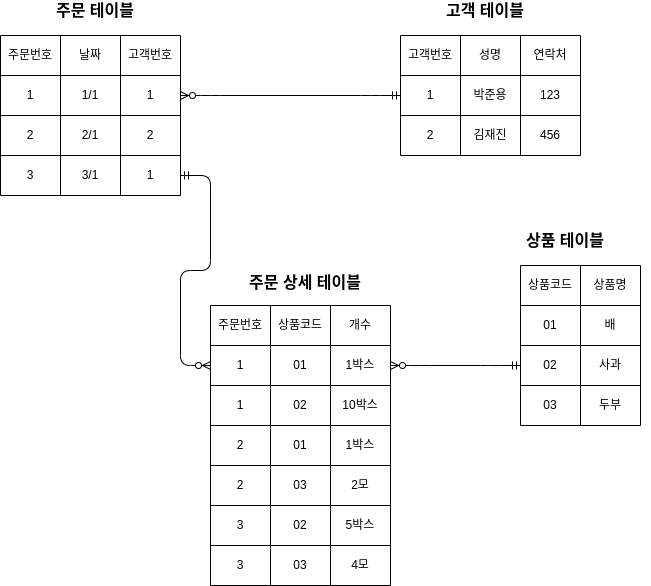

The diagram above was exported from draw.io. Its source (the exported page's mxGraphModel, read from the mxfile embedded in the PNG):
<mxGraphModel dx="474" dy="715" grid="1" gridSize="10" guides="1" tooltips="1" connect="1" arrows="1" fold="1" page="1" pageScale="1" pageWidth="827" pageHeight="1169" math="0" shadow="0">
  <root>
    <mxCell id="0" />
    <mxCell id="1" parent="0" />
    <mxCell id="2" value="" style="shape=table;startSize=0;container=1;collapsible=0;childLayout=tableLayout;" parent="1" vertex="1">
      <mxGeometry x="90" y="175" width="180" height="160" as="geometry" />
    </mxCell>
    <mxCell id="3" value="" style="shape=partialRectangle;collapsible=0;dropTarget=0;pointerEvents=0;fillColor=none;top=0;left=0;bottom=0;right=0;points=[[0,0.5],[1,0.5]];portConstraint=eastwest;" parent="2" vertex="1">
      <mxGeometry width="180" height="40" as="geometry" />
    </mxCell>
    <mxCell id="4" value="주문번호" style="shape=partialRectangle;html=1;whiteSpace=wrap;connectable=0;overflow=hidden;fillColor=none;top=0;left=0;bottom=0;right=0;pointerEvents=1;" parent="3" vertex="1">
      <mxGeometry width="60" height="40" as="geometry" />
    </mxCell>
    <mxCell id="5" value="날짜" style="shape=partialRectangle;html=1;whiteSpace=wrap;connectable=0;overflow=hidden;fillColor=none;top=0;left=0;bottom=0;right=0;pointerEvents=1;" parent="3" vertex="1">
      <mxGeometry x="60" width="60" height="40" as="geometry" />
    </mxCell>
    <mxCell id="6" value="고객번호" style="shape=partialRectangle;html=1;whiteSpace=wrap;connectable=0;overflow=hidden;fillColor=none;top=0;left=0;bottom=0;right=0;pointerEvents=1;" parent="3" vertex="1">
      <mxGeometry x="120" width="60" height="40" as="geometry" />
    </mxCell>
    <mxCell id="7" value="" style="shape=partialRectangle;collapsible=0;dropTarget=0;pointerEvents=0;fillColor=none;top=0;left=0;bottom=0;right=0;points=[[0,0.5],[1,0.5]];portConstraint=eastwest;" parent="2" vertex="1">
      <mxGeometry y="40" width="180" height="40" as="geometry" />
    </mxCell>
    <mxCell id="8" value="1" style="shape=partialRectangle;html=1;whiteSpace=wrap;connectable=0;overflow=hidden;fillColor=none;top=0;left=0;bottom=0;right=0;pointerEvents=1;" parent="7" vertex="1">
      <mxGeometry width="60" height="40" as="geometry" />
    </mxCell>
    <mxCell id="9" value="1/1" style="shape=partialRectangle;html=1;whiteSpace=wrap;connectable=0;overflow=hidden;fillColor=none;top=0;left=0;bottom=0;right=0;pointerEvents=1;" parent="7" vertex="1">
      <mxGeometry x="60" width="60" height="40" as="geometry" />
    </mxCell>
    <mxCell id="10" value="1" style="shape=partialRectangle;html=1;whiteSpace=wrap;connectable=0;overflow=hidden;fillColor=none;top=0;left=0;bottom=0;right=0;pointerEvents=1;" parent="7" vertex="1">
      <mxGeometry x="120" width="60" height="40" as="geometry" />
    </mxCell>
    <mxCell id="11" value="" style="shape=partialRectangle;collapsible=0;dropTarget=0;pointerEvents=0;fillColor=none;top=0;left=0;bottom=0;right=0;points=[[0,0.5],[1,0.5]];portConstraint=eastwest;" parent="2" vertex="1">
      <mxGeometry y="80" width="180" height="40" as="geometry" />
    </mxCell>
    <mxCell id="12" value="2" style="shape=partialRectangle;html=1;whiteSpace=wrap;connectable=0;overflow=hidden;fillColor=none;top=0;left=0;bottom=0;right=0;pointerEvents=1;" parent="11" vertex="1">
      <mxGeometry width="60" height="40" as="geometry" />
    </mxCell>
    <mxCell id="13" value="2/1" style="shape=partialRectangle;html=1;whiteSpace=wrap;connectable=0;overflow=hidden;fillColor=none;top=0;left=0;bottom=0;right=0;pointerEvents=1;" parent="11" vertex="1">
      <mxGeometry x="60" width="60" height="40" as="geometry" />
    </mxCell>
    <mxCell id="14" value="2" style="shape=partialRectangle;html=1;whiteSpace=wrap;connectable=0;overflow=hidden;fillColor=none;top=0;left=0;bottom=0;right=0;pointerEvents=1;" parent="11" vertex="1">
      <mxGeometry x="120" width="60" height="40" as="geometry" />
    </mxCell>
    <mxCell id="15" value="" style="shape=partialRectangle;collapsible=0;dropTarget=0;pointerEvents=0;fillColor=none;top=0;left=0;bottom=0;right=0;points=[[0,0.5],[1,0.5]];portConstraint=eastwest;" parent="2" vertex="1">
      <mxGeometry y="120" width="180" height="40" as="geometry" />
    </mxCell>
    <mxCell id="16" value="3" style="shape=partialRectangle;html=1;whiteSpace=wrap;connectable=0;overflow=hidden;fillColor=none;top=0;left=0;bottom=0;right=0;pointerEvents=1;" parent="15" vertex="1">
      <mxGeometry width="60" height="40" as="geometry" />
    </mxCell>
    <mxCell id="17" value="3/1" style="shape=partialRectangle;html=1;whiteSpace=wrap;connectable=0;overflow=hidden;fillColor=none;top=0;left=0;bottom=0;right=0;pointerEvents=1;" parent="15" vertex="1">
      <mxGeometry x="60" width="60" height="40" as="geometry" />
    </mxCell>
    <mxCell id="18" value="1" style="shape=partialRectangle;html=1;whiteSpace=wrap;connectable=0;overflow=hidden;fillColor=none;top=0;left=0;bottom=0;right=0;pointerEvents=1;" parent="15" vertex="1">
      <mxGeometry x="120" width="60" height="40" as="geometry" />
    </mxCell>
    <mxCell id="19" value="" style="shape=table;startSize=0;container=1;collapsible=0;childLayout=tableLayout;" parent="1" vertex="1">
      <mxGeometry x="490" y="175" width="180" height="120" as="geometry" />
    </mxCell>
    <mxCell id="20" value="" style="shape=partialRectangle;collapsible=0;dropTarget=0;pointerEvents=0;fillColor=none;top=0;left=0;bottom=0;right=0;points=[[0,0.5],[1,0.5]];portConstraint=eastwest;" parent="19" vertex="1">
      <mxGeometry width="180" height="40" as="geometry" />
    </mxCell>
    <mxCell id="21" value="고객번호" style="shape=partialRectangle;html=1;whiteSpace=wrap;connectable=0;overflow=hidden;fillColor=none;top=0;left=0;bottom=0;right=0;pointerEvents=1;" parent="20" vertex="1">
      <mxGeometry width="60" height="40" as="geometry" />
    </mxCell>
    <mxCell id="22" value="성명" style="shape=partialRectangle;html=1;whiteSpace=wrap;connectable=0;overflow=hidden;fillColor=none;top=0;left=0;bottom=0;right=0;pointerEvents=1;" parent="20" vertex="1">
      <mxGeometry x="60" width="60" height="40" as="geometry" />
    </mxCell>
    <mxCell id="23" value="연락처" style="shape=partialRectangle;html=1;whiteSpace=wrap;connectable=0;overflow=hidden;fillColor=none;top=0;left=0;bottom=0;right=0;pointerEvents=1;" parent="20" vertex="1">
      <mxGeometry x="120" width="60" height="40" as="geometry" />
    </mxCell>
    <mxCell id="24" value="" style="shape=partialRectangle;collapsible=0;dropTarget=0;pointerEvents=0;fillColor=none;top=0;left=0;bottom=0;right=0;points=[[0,0.5],[1,0.5]];portConstraint=eastwest;" parent="19" vertex="1">
      <mxGeometry y="40" width="180" height="40" as="geometry" />
    </mxCell>
    <mxCell id="25" value="1" style="shape=partialRectangle;html=1;whiteSpace=wrap;connectable=0;overflow=hidden;fillColor=none;top=0;left=0;bottom=0;right=0;pointerEvents=1;" parent="24" vertex="1">
      <mxGeometry width="60" height="40" as="geometry" />
    </mxCell>
    <mxCell id="26" value="박준용" style="shape=partialRectangle;html=1;whiteSpace=wrap;connectable=0;overflow=hidden;fillColor=none;top=0;left=0;bottom=0;right=0;pointerEvents=1;" parent="24" vertex="1">
      <mxGeometry x="60" width="60" height="40" as="geometry" />
    </mxCell>
    <mxCell id="27" value="123" style="shape=partialRectangle;html=1;whiteSpace=wrap;connectable=0;overflow=hidden;fillColor=none;top=0;left=0;bottom=0;right=0;pointerEvents=1;" parent="24" vertex="1">
      <mxGeometry x="120" width="60" height="40" as="geometry" />
    </mxCell>
    <mxCell id="28" value="" style="shape=partialRectangle;collapsible=0;dropTarget=0;pointerEvents=0;fillColor=none;top=0;left=0;bottom=0;right=0;points=[[0,0.5],[1,0.5]];portConstraint=eastwest;" parent="19" vertex="1">
      <mxGeometry y="80" width="180" height="40" as="geometry" />
    </mxCell>
    <mxCell id="29" value="2" style="shape=partialRectangle;html=1;whiteSpace=wrap;connectable=0;overflow=hidden;fillColor=none;top=0;left=0;bottom=0;right=0;pointerEvents=1;" parent="28" vertex="1">
      <mxGeometry width="60" height="40" as="geometry" />
    </mxCell>
    <mxCell id="30" value="김재진" style="shape=partialRectangle;html=1;whiteSpace=wrap;connectable=0;overflow=hidden;fillColor=none;top=0;left=0;bottom=0;right=0;pointerEvents=1;" parent="28" vertex="1">
      <mxGeometry x="60" width="60" height="40" as="geometry" />
    </mxCell>
    <mxCell id="31" value="456" style="shape=partialRectangle;html=1;whiteSpace=wrap;connectable=0;overflow=hidden;fillColor=none;top=0;left=0;bottom=0;right=0;pointerEvents=1;" parent="28" vertex="1">
      <mxGeometry x="120" width="60" height="40" as="geometry" />
    </mxCell>
    <mxCell id="36" value="" style="shape=table;startSize=0;container=1;collapsible=0;childLayout=tableLayout;" parent="1" vertex="1">
      <mxGeometry x="300" y="445" width="180" height="280" as="geometry" />
    </mxCell>
    <mxCell id="37" value="" style="shape=partialRectangle;collapsible=0;dropTarget=0;pointerEvents=0;fillColor=none;top=0;left=0;bottom=0;right=0;points=[[0,0.5],[1,0.5]];portConstraint=eastwest;" parent="36" vertex="1">
      <mxGeometry width="180" height="40" as="geometry" />
    </mxCell>
    <mxCell id="38" value="주문번호" style="shape=partialRectangle;html=1;whiteSpace=wrap;connectable=0;overflow=hidden;fillColor=none;top=0;left=0;bottom=0;right=0;pointerEvents=1;" parent="37" vertex="1">
      <mxGeometry width="60" height="40" as="geometry" />
    </mxCell>
    <mxCell id="39" value="상품코드" style="shape=partialRectangle;html=1;whiteSpace=wrap;connectable=0;overflow=hidden;fillColor=none;top=0;left=0;bottom=0;right=0;pointerEvents=1;" parent="37" vertex="1">
      <mxGeometry x="60" width="60" height="40" as="geometry" />
    </mxCell>
    <mxCell id="40" value="개수" style="shape=partialRectangle;html=1;whiteSpace=wrap;connectable=0;overflow=hidden;fillColor=none;top=0;left=0;bottom=0;right=0;pointerEvents=1;" parent="37" vertex="1">
      <mxGeometry x="120" width="60" height="40" as="geometry" />
    </mxCell>
    <mxCell id="41" value="" style="shape=partialRectangle;collapsible=0;dropTarget=0;pointerEvents=0;fillColor=none;top=0;left=0;bottom=0;right=0;points=[[0,0.5],[1,0.5]];portConstraint=eastwest;" parent="36" vertex="1">
      <mxGeometry y="40" width="180" height="40" as="geometry" />
    </mxCell>
    <mxCell id="42" value="1" style="shape=partialRectangle;html=1;whiteSpace=wrap;connectable=0;overflow=hidden;fillColor=none;top=0;left=0;bottom=0;right=0;pointerEvents=1;" parent="41" vertex="1">
      <mxGeometry width="60" height="40" as="geometry" />
    </mxCell>
    <mxCell id="43" value="01" style="shape=partialRectangle;html=1;whiteSpace=wrap;connectable=0;overflow=hidden;fillColor=none;top=0;left=0;bottom=0;right=0;pointerEvents=1;" parent="41" vertex="1">
      <mxGeometry x="60" width="60" height="40" as="geometry" />
    </mxCell>
    <mxCell id="44" value="&lt;span&gt;1박스&lt;/span&gt;" style="shape=partialRectangle;html=1;whiteSpace=wrap;connectable=0;overflow=hidden;fillColor=none;top=0;left=0;bottom=0;right=0;pointerEvents=1;" parent="41" vertex="1">
      <mxGeometry x="120" width="60" height="40" as="geometry" />
    </mxCell>
    <mxCell id="45" value="" style="shape=partialRectangle;collapsible=0;dropTarget=0;pointerEvents=0;fillColor=none;top=0;left=0;bottom=0;right=0;points=[[0,0.5],[1,0.5]];portConstraint=eastwest;" parent="36" vertex="1">
      <mxGeometry y="80" width="180" height="40" as="geometry" />
    </mxCell>
    <mxCell id="46" value="1" style="shape=partialRectangle;html=1;whiteSpace=wrap;connectable=0;overflow=hidden;fillColor=none;top=0;left=0;bottom=0;right=0;pointerEvents=1;" parent="45" vertex="1">
      <mxGeometry width="60" height="40" as="geometry" />
    </mxCell>
    <mxCell id="47" value="02" style="shape=partialRectangle;html=1;whiteSpace=wrap;connectable=0;overflow=hidden;fillColor=none;top=0;left=0;bottom=0;right=0;pointerEvents=1;" parent="45" vertex="1">
      <mxGeometry x="60" width="60" height="40" as="geometry" />
    </mxCell>
    <mxCell id="48" value="&lt;span&gt;10박스&lt;/span&gt;" style="shape=partialRectangle;html=1;whiteSpace=wrap;connectable=0;overflow=hidden;fillColor=none;top=0;left=0;bottom=0;right=0;pointerEvents=1;" parent="45" vertex="1">
      <mxGeometry x="120" width="60" height="40" as="geometry" />
    </mxCell>
    <mxCell id="49" value="" style="shape=partialRectangle;collapsible=0;dropTarget=0;pointerEvents=0;fillColor=none;top=0;left=0;bottom=0;right=0;points=[[0,0.5],[1,0.5]];portConstraint=eastwest;" parent="36" vertex="1">
      <mxGeometry y="120" width="180" height="40" as="geometry" />
    </mxCell>
    <mxCell id="50" value="2" style="shape=partialRectangle;html=1;whiteSpace=wrap;connectable=0;overflow=hidden;fillColor=none;top=0;left=0;bottom=0;right=0;pointerEvents=1;" parent="49" vertex="1">
      <mxGeometry width="60" height="40" as="geometry" />
    </mxCell>
    <mxCell id="51" value="01" style="shape=partialRectangle;html=1;whiteSpace=wrap;connectable=0;overflow=hidden;fillColor=none;top=0;left=0;bottom=0;right=0;pointerEvents=1;" parent="49" vertex="1">
      <mxGeometry x="60" width="60" height="40" as="geometry" />
    </mxCell>
    <mxCell id="52" value="&lt;span&gt;1박스&lt;/span&gt;" style="shape=partialRectangle;html=1;whiteSpace=wrap;connectable=0;overflow=hidden;fillColor=none;top=0;left=0;bottom=0;right=0;pointerEvents=1;" parent="49" vertex="1">
      <mxGeometry x="120" width="60" height="40" as="geometry" />
    </mxCell>
    <mxCell id="53" value="" style="shape=partialRectangle;collapsible=0;dropTarget=0;pointerEvents=0;fillColor=none;top=0;left=0;bottom=0;right=0;points=[[0,0.5],[1,0.5]];portConstraint=eastwest;" parent="36" vertex="1">
      <mxGeometry y="160" width="180" height="40" as="geometry" />
    </mxCell>
    <mxCell id="54" value="2" style="shape=partialRectangle;html=1;whiteSpace=wrap;connectable=0;overflow=hidden;fillColor=none;top=0;left=0;bottom=0;right=0;pointerEvents=1;" parent="53" vertex="1">
      <mxGeometry width="60" height="40" as="geometry" />
    </mxCell>
    <mxCell id="55" value="03" style="shape=partialRectangle;html=1;whiteSpace=wrap;connectable=0;overflow=hidden;fillColor=none;top=0;left=0;bottom=0;right=0;pointerEvents=1;" parent="53" vertex="1">
      <mxGeometry x="60" width="60" height="40" as="geometry" />
    </mxCell>
    <mxCell id="56" value="&lt;span&gt;2모&lt;/span&gt;" style="shape=partialRectangle;html=1;whiteSpace=wrap;connectable=0;overflow=hidden;fillColor=none;top=0;left=0;bottom=0;right=0;pointerEvents=1;" parent="53" vertex="1">
      <mxGeometry x="120" width="60" height="40" as="geometry" />
    </mxCell>
    <mxCell id="57" value="" style="shape=partialRectangle;collapsible=0;dropTarget=0;pointerEvents=0;fillColor=none;top=0;left=0;bottom=0;right=0;points=[[0,0.5],[1,0.5]];portConstraint=eastwest;" parent="36" vertex="1">
      <mxGeometry y="200" width="180" height="40" as="geometry" />
    </mxCell>
    <mxCell id="58" value="3" style="shape=partialRectangle;html=1;whiteSpace=wrap;connectable=0;overflow=hidden;fillColor=none;top=0;left=0;bottom=0;right=0;pointerEvents=1;" parent="57" vertex="1">
      <mxGeometry width="60" height="40" as="geometry" />
    </mxCell>
    <mxCell id="59" value="02" style="shape=partialRectangle;html=1;whiteSpace=wrap;connectable=0;overflow=hidden;fillColor=none;top=0;left=0;bottom=0;right=0;pointerEvents=1;" parent="57" vertex="1">
      <mxGeometry x="60" width="60" height="40" as="geometry" />
    </mxCell>
    <mxCell id="60" value="&lt;span&gt;5박스&lt;/span&gt;" style="shape=partialRectangle;html=1;whiteSpace=wrap;connectable=0;overflow=hidden;fillColor=none;top=0;left=0;bottom=0;right=0;pointerEvents=1;" parent="57" vertex="1">
      <mxGeometry x="120" width="60" height="40" as="geometry" />
    </mxCell>
    <mxCell id="61" value="" style="shape=partialRectangle;collapsible=0;dropTarget=0;pointerEvents=0;fillColor=none;top=0;left=0;bottom=0;right=0;points=[[0,0.5],[1,0.5]];portConstraint=eastwest;" parent="36" vertex="1">
      <mxGeometry y="240" width="180" height="40" as="geometry" />
    </mxCell>
    <mxCell id="62" value="3" style="shape=partialRectangle;html=1;whiteSpace=wrap;connectable=0;overflow=hidden;fillColor=none;top=0;left=0;bottom=0;right=0;pointerEvents=1;" parent="61" vertex="1">
      <mxGeometry width="60" height="40" as="geometry" />
    </mxCell>
    <mxCell id="63" value="03" style="shape=partialRectangle;html=1;whiteSpace=wrap;connectable=0;overflow=hidden;fillColor=none;top=0;left=0;bottom=0;right=0;pointerEvents=1;" parent="61" vertex="1">
      <mxGeometry x="60" width="60" height="40" as="geometry" />
    </mxCell>
    <mxCell id="64" value="&lt;span&gt;4모&lt;/span&gt;" style="shape=partialRectangle;html=1;whiteSpace=wrap;connectable=0;overflow=hidden;fillColor=none;top=0;left=0;bottom=0;right=0;pointerEvents=1;" parent="61" vertex="1">
      <mxGeometry x="120" width="60" height="40" as="geometry" />
    </mxCell>
    <mxCell id="65" value="" style="shape=table;startSize=0;container=1;collapsible=0;childLayout=tableLayout;" parent="1" vertex="1">
      <mxGeometry x="610" y="405" width="120" height="160" as="geometry" />
    </mxCell>
    <mxCell id="66" value="" style="shape=partialRectangle;collapsible=0;dropTarget=0;pointerEvents=0;fillColor=none;top=0;left=0;bottom=0;right=0;points=[[0,0.5],[1,0.5]];portConstraint=eastwest;" parent="65" vertex="1">
      <mxGeometry width="120" height="40" as="geometry" />
    </mxCell>
    <mxCell id="67" value="상품코드" style="shape=partialRectangle;html=1;whiteSpace=wrap;connectable=0;overflow=hidden;fillColor=none;top=0;left=0;bottom=0;right=0;pointerEvents=1;" parent="66" vertex="1">
      <mxGeometry width="60" height="40" as="geometry" />
    </mxCell>
    <mxCell id="68" value="상품명" style="shape=partialRectangle;html=1;whiteSpace=wrap;connectable=0;overflow=hidden;fillColor=none;top=0;left=0;bottom=0;right=0;pointerEvents=1;" parent="66" vertex="1">
      <mxGeometry x="60" width="60" height="40" as="geometry" />
    </mxCell>
    <mxCell id="69" value="" style="shape=partialRectangle;collapsible=0;dropTarget=0;pointerEvents=0;fillColor=none;top=0;left=0;bottom=0;right=0;points=[[0,0.5],[1,0.5]];portConstraint=eastwest;" parent="65" vertex="1">
      <mxGeometry y="40" width="120" height="40" as="geometry" />
    </mxCell>
    <mxCell id="70" value="01" style="shape=partialRectangle;html=1;whiteSpace=wrap;connectable=0;overflow=hidden;fillColor=none;top=0;left=0;bottom=0;right=0;pointerEvents=1;" parent="69" vertex="1">
      <mxGeometry width="60" height="40" as="geometry" />
    </mxCell>
    <mxCell id="71" value="배" style="shape=partialRectangle;html=1;whiteSpace=wrap;connectable=0;overflow=hidden;fillColor=none;top=0;left=0;bottom=0;right=0;pointerEvents=1;" parent="69" vertex="1">
      <mxGeometry x="60" width="60" height="40" as="geometry" />
    </mxCell>
    <mxCell id="72" value="" style="shape=partialRectangle;collapsible=0;dropTarget=0;pointerEvents=0;fillColor=none;top=0;left=0;bottom=0;right=0;points=[[0,0.5],[1,0.5]];portConstraint=eastwest;" parent="65" vertex="1">
      <mxGeometry y="80" width="120" height="40" as="geometry" />
    </mxCell>
    <mxCell id="73" value="02" style="shape=partialRectangle;html=1;whiteSpace=wrap;connectable=0;overflow=hidden;fillColor=none;top=0;left=0;bottom=0;right=0;pointerEvents=1;" parent="72" vertex="1">
      <mxGeometry width="60" height="40" as="geometry" />
    </mxCell>
    <mxCell id="74" value="사과" style="shape=partialRectangle;html=1;whiteSpace=wrap;connectable=0;overflow=hidden;fillColor=none;top=0;left=0;bottom=0;right=0;pointerEvents=1;" parent="72" vertex="1">
      <mxGeometry x="60" width="60" height="40" as="geometry" />
    </mxCell>
    <mxCell id="75" value="" style="shape=partialRectangle;collapsible=0;dropTarget=0;pointerEvents=0;fillColor=none;top=0;left=0;bottom=0;right=0;points=[[0,0.5],[1,0.5]];portConstraint=eastwest;" parent="65" vertex="1">
      <mxGeometry y="120" width="120" height="40" as="geometry" />
    </mxCell>
    <mxCell id="76" value="03" style="shape=partialRectangle;html=1;whiteSpace=wrap;connectable=0;overflow=hidden;fillColor=none;top=0;left=0;bottom=0;right=0;pointerEvents=1;" parent="75" vertex="1">
      <mxGeometry width="60" height="40" as="geometry" />
    </mxCell>
    <mxCell id="77" value="두부" style="shape=partialRectangle;html=1;whiteSpace=wrap;connectable=0;overflow=hidden;fillColor=none;top=0;left=0;bottom=0;right=0;pointerEvents=1;" parent="75" vertex="1">
      <mxGeometry x="60" width="60" height="40" as="geometry" />
    </mxCell>
    <mxCell id="81" value="&lt;span style=&quot;font-size: 16px&quot;&gt;&lt;b&gt;주문 상세 테이블&lt;/b&gt;&lt;/span&gt;" style="text;html=1;strokeColor=none;fillColor=none;align=center;verticalAlign=middle;whiteSpace=wrap;rounded=0;" parent="1" vertex="1">
      <mxGeometry x="310" y="412" width="170" height="20" as="geometry" />
    </mxCell>
    <mxCell id="82" value="&lt;span style=&quot;font-size: 16px&quot;&gt;&lt;b&gt;상품 테이블&lt;/b&gt;&lt;/span&gt;" style="text;html=1;strokeColor=none;fillColor=none;align=center;verticalAlign=middle;whiteSpace=wrap;rounded=0;" parent="1" vertex="1">
      <mxGeometry x="570" y="370" width="170" height="20" as="geometry" />
    </mxCell>
    <mxCell id="83" value="&lt;span style=&quot;font-size: 16px&quot;&gt;&lt;b&gt;고객 테이블&lt;/b&gt;&lt;/span&gt;" style="text;html=1;strokeColor=none;fillColor=none;align=center;verticalAlign=middle;whiteSpace=wrap;rounded=0;" parent="1" vertex="1">
      <mxGeometry x="490" y="140" width="170" height="20" as="geometry" />
    </mxCell>
    <mxCell id="84" value="&lt;span style=&quot;font-size: 16px&quot;&gt;&lt;b&gt;주문 테이블&lt;/b&gt;&lt;/span&gt;" style="text;html=1;strokeColor=none;fillColor=none;align=center;verticalAlign=middle;whiteSpace=wrap;rounded=0;" parent="1" vertex="1">
      <mxGeometry x="100" y="140" width="170" height="20" as="geometry" />
    </mxCell>
    <mxCell id="85" value="" style="edgeStyle=entityRelationEdgeStyle;fontSize=12;html=1;endArrow=ERzeroToMany;startArrow=ERmandOne;exitX=0;exitY=0.5;exitDx=0;exitDy=0;entryX=1;entryY=0.5;entryDx=0;entryDy=0;" parent="1" source="24" target="7" edge="1">
      <mxGeometry width="100" height="100" relative="1" as="geometry">
        <mxPoint x="340" y="420" as="sourcePoint" />
        <mxPoint x="440" y="320" as="targetPoint" />
      </mxGeometry>
    </mxCell>
    <mxCell id="86" value="" style="edgeStyle=entityRelationEdgeStyle;fontSize=12;html=1;endArrow=ERzeroToMany;startArrow=ERmandOne;entryX=0;entryY=0.5;entryDx=0;entryDy=0;" parent="1" source="15" target="41" edge="1">
      <mxGeometry width="100" height="100" relative="1" as="geometry">
        <mxPoint x="500" y="245" as="sourcePoint" />
        <mxPoint x="90" y="520" as="targetPoint" />
      </mxGeometry>
    </mxCell>
    <mxCell id="87" value="" style="edgeStyle=entityRelationEdgeStyle;fontSize=12;html=1;endArrow=ERzeroToMany;startArrow=ERmandOne;exitX=0;exitY=0.5;exitDx=0;exitDy=0;" parent="1" source="72" target="41" edge="1">
      <mxGeometry width="100" height="100" relative="1" as="geometry">
        <mxPoint x="210" y="520" as="sourcePoint" />
        <mxPoint x="100" y="530" as="targetPoint" />
      </mxGeometry>
    </mxCell>
  </root>
</mxGraphModel>